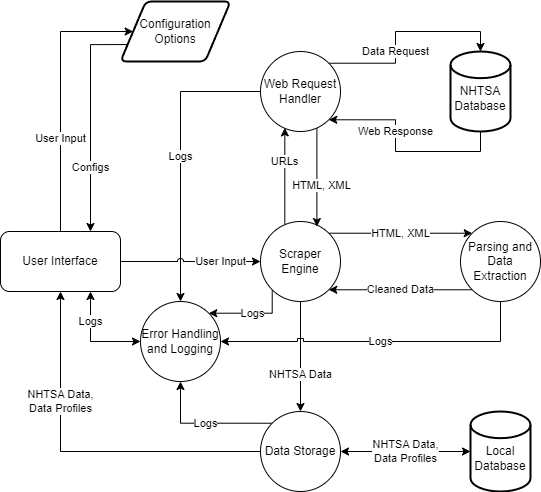

The diagram above was exported from draw.io. Its source (the exported page's mxGraphModel, read from the mxfile embedded in the PNG):
<mxGraphModel dx="1343" dy="719" grid="1" gridSize="10" guides="1" tooltips="1" connect="1" arrows="1" fold="1" page="1" pageScale="1" pageWidth="827" pageHeight="1169" math="0" shadow="0">
  <root>
    <mxCell id="WIyWlLk6GJQsqaUBKTNV-0" />
    <mxCell id="WIyWlLk6GJQsqaUBKTNV-1" parent="WIyWlLk6GJQsqaUBKTNV-0" />
    <mxCell id="6j_0eOob-GJ-R8kzxfAN-35" value="NHTSA Data" style="edgeStyle=orthogonalEdgeStyle;rounded=0;orthogonalLoop=1;jettySize=auto;html=1;exitX=0.5;exitY=1;exitDx=0;exitDy=0;entryX=0.5;entryY=0;entryDx=0;entryDy=0;" edge="1" parent="WIyWlLk6GJQsqaUBKTNV-1" source="6j_0eOob-GJ-R8kzxfAN-15" target="6j_0eOob-GJ-R8kzxfAN-20">
      <mxGeometry x="0.3333" relative="1" as="geometry">
        <mxPoint as="offset" />
      </mxGeometry>
    </mxCell>
    <mxCell id="6j_0eOob-GJ-R8kzxfAN-61" value="HTML, XML" style="edgeStyle=orthogonalEdgeStyle;rounded=0;orthogonalLoop=1;jettySize=auto;html=1;exitX=1;exitY=0;exitDx=0;exitDy=0;entryX=0;entryY=0;entryDx=0;entryDy=0;" edge="1" parent="WIyWlLk6GJQsqaUBKTNV-1" source="6j_0eOob-GJ-R8kzxfAN-15" target="6j_0eOob-GJ-R8kzxfAN-21">
      <mxGeometry relative="1" as="geometry" />
    </mxCell>
    <mxCell id="6j_0eOob-GJ-R8kzxfAN-76" value="Logs" style="edgeStyle=orthogonalEdgeStyle;rounded=0;orthogonalLoop=1;jettySize=auto;html=1;exitX=0;exitY=1;exitDx=0;exitDy=0;entryX=1;entryY=0;entryDx=0;entryDy=0;" edge="1" parent="WIyWlLk6GJQsqaUBKTNV-1" source="6j_0eOob-GJ-R8kzxfAN-15" target="6j_0eOob-GJ-R8kzxfAN-22">
      <mxGeometry relative="1" as="geometry">
        <Array as="points">
          <mxPoint x="402" y="412" />
        </Array>
      </mxGeometry>
    </mxCell>
    <mxCell id="6j_0eOob-GJ-R8kzxfAN-85" value="URLs" style="edgeStyle=orthogonalEdgeStyle;shape=connector;rounded=0;jumpStyle=arc;orthogonalLoop=1;jettySize=auto;html=1;exitX=0.304;exitY=0.027;exitDx=0;exitDy=0;entryX=0.304;entryY=0.955;entryDx=0;entryDy=0;entryPerimeter=0;labelBackgroundColor=default;strokeColor=default;fontFamily=Helvetica;fontSize=11;fontColor=default;endArrow=classic;exitPerimeter=0;" edge="1" parent="WIyWlLk6GJQsqaUBKTNV-1" source="6j_0eOob-GJ-R8kzxfAN-15" target="6j_0eOob-GJ-R8kzxfAN-23">
      <mxGeometry x="0.2982" relative="1" as="geometry">
        <mxPoint as="offset" />
      </mxGeometry>
    </mxCell>
    <mxCell id="6j_0eOob-GJ-R8kzxfAN-15" value="Scraper Engine" style="ellipse;whiteSpace=wrap;html=1;aspect=fixed;" vertex="1" parent="WIyWlLk6GJQsqaUBKTNV-1">
      <mxGeometry x="390" y="320" width="80" height="80" as="geometry" />
    </mxCell>
    <mxCell id="6j_0eOob-GJ-R8kzxfAN-48" value="NHTSA Data,&lt;br&gt;Data Profiles" style="edgeStyle=orthogonalEdgeStyle;rounded=0;orthogonalLoop=1;jettySize=auto;html=1;exitX=0;exitY=0.5;exitDx=0;exitDy=0;entryX=0.5;entryY=1;entryDx=0;entryDy=0;" edge="1" parent="WIyWlLk6GJQsqaUBKTNV-1" source="6j_0eOob-GJ-R8kzxfAN-20" target="6j_0eOob-GJ-R8kzxfAN-26">
      <mxGeometry x="0.3889" relative="1" as="geometry">
        <mxPoint x="190" y="350" as="targetPoint" />
        <Array as="points">
          <mxPoint x="190" y="550" />
        </Array>
        <mxPoint as="offset" />
      </mxGeometry>
    </mxCell>
    <mxCell id="6j_0eOob-GJ-R8kzxfAN-49" value="NHTSA Data,&lt;br&gt;Data Profiles" style="edgeStyle=orthogonalEdgeStyle;rounded=0;orthogonalLoop=1;jettySize=auto;html=1;exitX=1;exitY=0.5;exitDx=0;exitDy=0;entryX=0;entryY=0.5;entryDx=0;entryDy=0;entryPerimeter=0;startArrow=classic;startFill=1;" edge="1" parent="WIyWlLk6GJQsqaUBKTNV-1" source="6j_0eOob-GJ-R8kzxfAN-20" target="6j_0eOob-GJ-R8kzxfAN-30">
      <mxGeometry relative="1" as="geometry" />
    </mxCell>
    <mxCell id="6j_0eOob-GJ-R8kzxfAN-73" value="Logs" style="edgeStyle=orthogonalEdgeStyle;rounded=0;orthogonalLoop=1;jettySize=auto;html=1;exitX=0;exitY=0;exitDx=0;exitDy=0;entryX=0.5;entryY=1;entryDx=0;entryDy=0;" edge="1" parent="WIyWlLk6GJQsqaUBKTNV-1" source="6j_0eOob-GJ-R8kzxfAN-20" target="6j_0eOob-GJ-R8kzxfAN-22">
      <mxGeometry relative="1" as="geometry">
        <mxPoint x="310" y="500" as="targetPoint" />
      </mxGeometry>
    </mxCell>
    <mxCell id="6j_0eOob-GJ-R8kzxfAN-20" value="Data Storage" style="ellipse;whiteSpace=wrap;html=1;aspect=fixed;" vertex="1" parent="WIyWlLk6GJQsqaUBKTNV-1">
      <mxGeometry x="390" y="510" width="80" height="80" as="geometry" />
    </mxCell>
    <mxCell id="6j_0eOob-GJ-R8kzxfAN-59" value="Cleaned Data" style="edgeStyle=orthogonalEdgeStyle;rounded=0;orthogonalLoop=1;jettySize=auto;html=1;exitX=0;exitY=1;exitDx=0;exitDy=0;entryX=1;entryY=1;entryDx=0;entryDy=0;" edge="1" parent="WIyWlLk6GJQsqaUBKTNV-1" source="6j_0eOob-GJ-R8kzxfAN-21" target="6j_0eOob-GJ-R8kzxfAN-15">
      <mxGeometry relative="1" as="geometry" />
    </mxCell>
    <mxCell id="6j_0eOob-GJ-R8kzxfAN-75" value="Logs" style="edgeStyle=orthogonalEdgeStyle;rounded=0;orthogonalLoop=1;jettySize=auto;html=1;exitX=0.5;exitY=1;exitDx=0;exitDy=0;entryX=1;entryY=0.5;entryDx=0;entryDy=0;jumpStyle=sharp;jumpSize=6;" edge="1" parent="WIyWlLk6GJQsqaUBKTNV-1" source="6j_0eOob-GJ-R8kzxfAN-21" target="6j_0eOob-GJ-R8kzxfAN-22">
      <mxGeometry relative="1" as="geometry" />
    </mxCell>
    <mxCell id="6j_0eOob-GJ-R8kzxfAN-21" value="Parsing and&lt;br&gt;Data Extraction" style="ellipse;whiteSpace=wrap;html=1;aspect=fixed;" vertex="1" parent="WIyWlLk6GJQsqaUBKTNV-1">
      <mxGeometry x="590" y="320" width="80" height="80" as="geometry" />
    </mxCell>
    <mxCell id="6j_0eOob-GJ-R8kzxfAN-72" value="Logs" style="edgeStyle=orthogonalEdgeStyle;rounded=0;orthogonalLoop=1;jettySize=auto;html=1;exitX=0;exitY=0.5;exitDx=0;exitDy=0;entryX=0.75;entryY=1;entryDx=0;entryDy=0;startArrow=classic;startFill=1;" edge="1" parent="WIyWlLk6GJQsqaUBKTNV-1" source="6j_0eOob-GJ-R8kzxfAN-22" target="6j_0eOob-GJ-R8kzxfAN-26">
      <mxGeometry x="0.4" relative="1" as="geometry">
        <mxPoint as="offset" />
      </mxGeometry>
    </mxCell>
    <mxCell id="6j_0eOob-GJ-R8kzxfAN-22" value="Error Handling and Logging" style="ellipse;whiteSpace=wrap;html=1;aspect=fixed;" vertex="1" parent="WIyWlLk6GJQsqaUBKTNV-1">
      <mxGeometry x="270" y="400" width="80" height="80" as="geometry" />
    </mxCell>
    <mxCell id="6j_0eOob-GJ-R8kzxfAN-51" value="Data Request" style="edgeStyle=orthogonalEdgeStyle;rounded=0;orthogonalLoop=1;jettySize=auto;html=1;exitX=1;exitY=0;exitDx=0;exitDy=0;entryX=0.5;entryY=0;entryDx=0;entryDy=0;entryPerimeter=0;" edge="1" parent="WIyWlLk6GJQsqaUBKTNV-1" source="6j_0eOob-GJ-R8kzxfAN-23" target="6j_0eOob-GJ-R8kzxfAN-28">
      <mxGeometry x="-0.229" relative="1" as="geometry">
        <mxPoint as="offset" />
      </mxGeometry>
    </mxCell>
    <mxCell id="6j_0eOob-GJ-R8kzxfAN-81" value="Logs" style="edgeStyle=orthogonalEdgeStyle;shape=connector;rounded=0;jumpStyle=arc;orthogonalLoop=1;jettySize=auto;html=1;exitX=0;exitY=0.5;exitDx=0;exitDy=0;entryX=0.5;entryY=0;entryDx=0;entryDy=0;labelBackgroundColor=default;strokeColor=default;fontFamily=Helvetica;fontSize=11;fontColor=default;endArrow=classic;" edge="1" parent="WIyWlLk6GJQsqaUBKTNV-1" source="6j_0eOob-GJ-R8kzxfAN-23" target="6j_0eOob-GJ-R8kzxfAN-22">
      <mxGeometry relative="1" as="geometry" />
    </mxCell>
    <mxCell id="6j_0eOob-GJ-R8kzxfAN-86" value="HTML, XML" style="edgeStyle=orthogonalEdgeStyle;shape=connector;rounded=0;jumpStyle=arc;orthogonalLoop=1;jettySize=auto;html=1;exitX=0.705;exitY=0.955;exitDx=0;exitDy=0;entryX=0.705;entryY=0.063;entryDx=0;entryDy=0;entryPerimeter=0;labelBackgroundColor=default;strokeColor=default;fontFamily=Helvetica;fontSize=11;fontColor=default;endArrow=classic;exitPerimeter=0;" edge="1" parent="WIyWlLk6GJQsqaUBKTNV-1" source="6j_0eOob-GJ-R8kzxfAN-23" target="6j_0eOob-GJ-R8kzxfAN-15">
      <mxGeometry x="0.1679" y="5" relative="1" as="geometry">
        <Array as="points">
          <mxPoint x="446" y="270" />
          <mxPoint x="446" y="270" />
        </Array>
        <mxPoint as="offset" />
      </mxGeometry>
    </mxCell>
    <mxCell id="6j_0eOob-GJ-R8kzxfAN-23" value="Web Request&lt;br&gt;Handler" style="ellipse;whiteSpace=wrap;html=1;aspect=fixed;" vertex="1" parent="WIyWlLk6GJQsqaUBKTNV-1">
      <mxGeometry x="390" y="150" width="80" height="80" as="geometry" />
    </mxCell>
    <mxCell id="6j_0eOob-GJ-R8kzxfAN-45" value="User Input" style="edgeStyle=orthogonalEdgeStyle;rounded=0;orthogonalLoop=1;jettySize=auto;html=1;exitX=0.5;exitY=0;exitDx=0;exitDy=0;entryX=0;entryY=0.5;entryDx=0;entryDy=0;" edge="1" parent="WIyWlLk6GJQsqaUBKTNV-1" source="6j_0eOob-GJ-R8kzxfAN-26" target="6j_0eOob-GJ-R8kzxfAN-43">
      <mxGeometry x="-0.3166" relative="1" as="geometry">
        <mxPoint x="190" y="220" as="sourcePoint" />
        <mxPoint x="190" y="50" as="targetPoint" />
        <Array as="points">
          <mxPoint x="190" y="130" />
        </Array>
        <mxPoint as="offset" />
      </mxGeometry>
    </mxCell>
    <mxCell id="6j_0eOob-GJ-R8kzxfAN-84" value="User Input" style="edgeStyle=orthogonalEdgeStyle;shape=connector;rounded=0;jumpStyle=arc;orthogonalLoop=1;jettySize=auto;html=1;exitX=1;exitY=0.5;exitDx=0;exitDy=0;entryX=0;entryY=0.5;entryDx=0;entryDy=0;labelBackgroundColor=default;strokeColor=default;fontFamily=Helvetica;fontSize=11;fontColor=default;endArrow=classic;" edge="1" parent="WIyWlLk6GJQsqaUBKTNV-1" source="6j_0eOob-GJ-R8kzxfAN-26" target="6j_0eOob-GJ-R8kzxfAN-15">
      <mxGeometry x="0.4286" relative="1" as="geometry">
        <mxPoint as="offset" />
      </mxGeometry>
    </mxCell>
    <mxCell id="6j_0eOob-GJ-R8kzxfAN-26" value="User Interface" style="rounded=1;whiteSpace=wrap;html=1;" vertex="1" parent="WIyWlLk6GJQsqaUBKTNV-1">
      <mxGeometry x="130" y="330" width="120" height="60" as="geometry" />
    </mxCell>
    <mxCell id="6j_0eOob-GJ-R8kzxfAN-53" value="Web Response" style="edgeStyle=orthogonalEdgeStyle;rounded=0;orthogonalLoop=1;jettySize=auto;html=1;exitX=0.5;exitY=1;exitDx=0;exitDy=0;exitPerimeter=0;entryX=1;entryY=1;entryDx=0;entryDy=0;" edge="1" parent="WIyWlLk6GJQsqaUBKTNV-1" source="6j_0eOob-GJ-R8kzxfAN-28" target="6j_0eOob-GJ-R8kzxfAN-23">
      <mxGeometry x="0.229" relative="1" as="geometry">
        <mxPoint as="offset" />
      </mxGeometry>
    </mxCell>
    <mxCell id="6j_0eOob-GJ-R8kzxfAN-28" value="&lt;br&gt;NHTSA&lt;br&gt;Database" style="strokeWidth=2;html=1;shape=mxgraph.flowchart.database;whiteSpace=wrap;" vertex="1" parent="WIyWlLk6GJQsqaUBKTNV-1">
      <mxGeometry x="580" y="150" width="60" height="80" as="geometry" />
    </mxCell>
    <mxCell id="6j_0eOob-GJ-R8kzxfAN-30" value="&lt;br&gt;Local Database" style="strokeWidth=2;html=1;shape=mxgraph.flowchart.database;whiteSpace=wrap;" vertex="1" parent="WIyWlLk6GJQsqaUBKTNV-1">
      <mxGeometry x="600" y="510" width="60" height="80" as="geometry" />
    </mxCell>
    <mxCell id="6j_0eOob-GJ-R8kzxfAN-47" value="Configs" style="edgeStyle=orthogonalEdgeStyle;rounded=0;orthogonalLoop=1;jettySize=auto;html=1;entryX=0.75;entryY=0;entryDx=0;entryDy=0;exitX=0;exitY=0.75;exitDx=0;exitDy=0;jumpStyle=none;" edge="1" parent="WIyWlLk6GJQsqaUBKTNV-1" source="6j_0eOob-GJ-R8kzxfAN-43" target="6j_0eOob-GJ-R8kzxfAN-26">
      <mxGeometry x="0.4263" relative="1" as="geometry">
        <mxPoint x="220" y="63" as="sourcePoint" />
        <mxPoint x="220" y="220" as="targetPoint" />
        <Array as="points">
          <mxPoint x="220" y="143" />
        </Array>
        <mxPoint as="offset" />
      </mxGeometry>
    </mxCell>
    <mxCell id="6j_0eOob-GJ-R8kzxfAN-43" value="Configuration&lt;br&gt;Options" style="shape=parallelogram;html=1;strokeWidth=2;perimeter=parallelogramPerimeter;whiteSpace=wrap;rounded=1;arcSize=12;size=0.23;" vertex="1" parent="WIyWlLk6GJQsqaUBKTNV-1">
      <mxGeometry x="250" y="100" width="110" height="60" as="geometry" />
    </mxCell>
  </root>
</mxGraphModel>